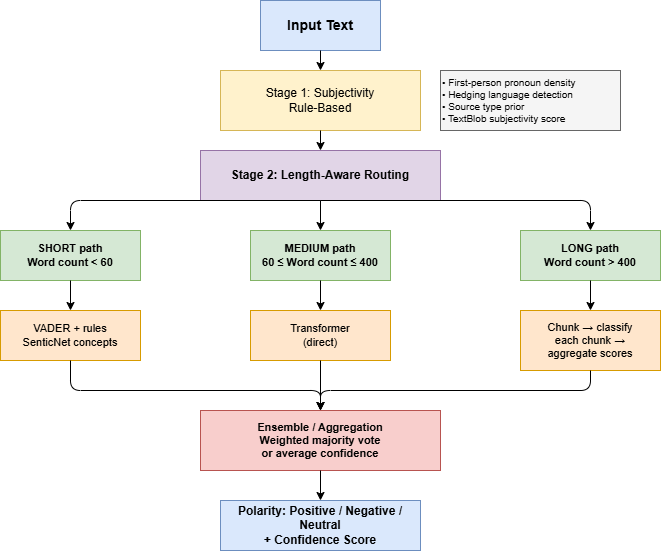

The diagram above was exported from draw.io. Its source (the exported page's mxGraphModel, read from the mxfile embedded in the PNG):
<mxGraphModel dx="1571" dy="834" grid="1" gridSize="10" guides="1" tooltips="1" connect="1" arrows="1" fold="1" page="1" pageScale="1" pageWidth="827" pageHeight="1169" math="0" shadow="0">
  <root>
    <mxCell id="0" />
    <mxCell id="1" parent="0" />
    <mxCell id="2" parent="1" style=" rounded=1;whiteSpace=wrap;html=1;fillColor=#dae8fc;strokeColor=#6c8ebf;fontSize=14;fontStyle=1;" value="Input Text" vertex="1">
      <mxGeometry height="50" width="120" x="340" y="30" as="geometry" />
    </mxCell>
    <mxCell id="3" parent="1" style=" rounded=1;whiteSpace=wrap;html=1;fillColor=#fff2cc;strokeColor=#d6b656;fontSize=12;align=center;" value="Stage 1: Subjectivity&#10;Rule-Based" vertex="1">
      <mxGeometry height="60" width="200" x="300" y="100" as="geometry" />
    </mxCell>
    <mxCell id="4" parent="1" style=" rounded=0;whiteSpace=wrap;html=1;fillColor=#f5f5f5;strokeColor=#666666;fontSize=10;align=left;" value="• First-person pronoun density&#10;• Hedging language detection&#10;• Source type prior&#10;• TextBlob subjectivity score" vertex="1">
      <mxGeometry height="60" width="180" x="520" y="100" as="geometry" />
    </mxCell>
    <mxCell id="5" parent="1" style=" rounded=1;whiteSpace=wrap;html=1;fillColor=#e1d5e7;strokeColor=#9673a6;fontSize=12;fontStyle=1;" value="Stage 2: Length-Aware Routing" vertex="1">
      <mxGeometry height="50" width="240" x="280" y="180" as="geometry" />
    </mxCell>
    <mxCell id="6" parent="1" style=" rounded=1;whiteSpace=wrap;html=1;fillColor=#d5e8d4;strokeColor=#82b366;fontSize=11;fontStyle=1;" value="SHORT path&#10;Word count &lt; 60" vertex="1">
      <mxGeometry height="50" width="140" x="80" y="260" as="geometry" />
    </mxCell>
    <mxCell id="7" parent="1" style=" rounded=1;whiteSpace=wrap;html=1;fillColor=#d5e8d4;strokeColor=#82b366;fontSize=11;fontStyle=1;" value="MEDIUM path&#10;60 ≤ Word count ≤ 400" vertex="1">
      <mxGeometry height="50" width="140" x="330" y="260" as="geometry" />
    </mxCell>
    <mxCell id="8" parent="1" style=" rounded=1;whiteSpace=wrap;html=1;fillColor=#d5e8d4;strokeColor=#82b366;fontSize=11;fontStyle=1;" value="LONG path&#10;Word count &gt; 400" vertex="1">
      <mxGeometry height="50" width="140" x="600" y="260" as="geometry" />
    </mxCell>
    <mxCell id="9" parent="1" style=" rounded=1;whiteSpace=wrap;html=1;fillColor=#ffe6cc;strokeColor=#d79b00;fontSize=11;" value="VADER + rules&#10;SenticNet concepts" vertex="1">
      <mxGeometry height="50" width="140" x="80" y="340" as="geometry" />
    </mxCell>
    <mxCell id="10" parent="1" style=" rounded=1;whiteSpace=wrap;html=1;fillColor=#ffe6cc;strokeColor=#d79b00;fontSize=11;" value="Transformer&#10;(direct)" vertex="1">
      <mxGeometry height="50" width="140" x="330" y="340" as="geometry" />
    </mxCell>
    <mxCell id="11" parent="1" style=" rounded=1;whiteSpace=wrap;html=1;fillColor=#ffe6cc;strokeColor=#d79b00;fontSize=11;" value="Chunk → classify&#10;each chunk →&#10;aggregate scores" vertex="1">
      <mxGeometry height="60" width="140" x="600" y="340" as="geometry" />
    </mxCell>
    <mxCell id="12" parent="1" style=" rounded=1;whiteSpace=wrap;html=1;fillColor=#f8cecc;strokeColor=#b85450;fontSize=11;fontStyle=1;" value="Ensemble / Aggregation&#10;Weighted majority vote&#10;or average confidence" vertex="1">
      <mxGeometry height="60" width="240" x="280" y="440" as="geometry" />
    </mxCell>
    <mxCell id="13" parent="1" style=" rounded=1;whiteSpace=wrap;html=1;fillColor=#dae8fc;strokeColor=#6c8ebf;fontSize=12;fontStyle=1;" value="Polarity: Positive / Negative / Neutral&#10;+ Confidence Score" vertex="1">
      <mxGeometry height="50" width="200" x="300" y="530" as="geometry" />
    </mxCell>
    <mxCell id="14" edge="1" parent="1" source="2" style=" edgeStyle=orthogonalEdgeStyle;endArrow=classic;html=1;exitX=0.5;exitY=1;entryX=0.5;entryY=0;" target="3">
      <mxGeometry relative="1" as="geometry" />
    </mxCell>
    <mxCell id="15" edge="1" parent="1" source="3" style=" edgeStyle=orthogonalEdgeStyle;endArrow=classic;html=1;exitX=0.5;exitY=1;entryX=0.5;entryY=0;" target="5">
      <mxGeometry relative="1" as="geometry" />
    </mxCell>
    <mxCell id="16" edge="1" parent="1" source="5" style=" edgeStyle=orthogonalEdgeStyle;endArrow=classic;html=1;exitX=0.5;exitY=1;entryX=0.5;entryY=0;" target="6">
      <mxGeometry relative="1" as="geometry">
        <Array as="points">
          <mxPoint x="150" y="230" />
        </Array>
      </mxGeometry>
    </mxCell>
    <mxCell id="17" edge="1" parent="1" source="5" style=" edgeStyle=orthogonalEdgeStyle;endArrow=classic;html=1;exitX=0.5;exitY=1;entryX=0.5;entryY=0;" target="7">
      <mxGeometry relative="1" as="geometry" />
    </mxCell>
    <mxCell id="18" edge="1" parent="1" source="5" style=" edgeStyle=orthogonalEdgeStyle;endArrow=classic;html=1;exitX=0.5;exitY=1;entryX=0.5;entryY=0;" target="8">
      <mxGeometry relative="1" as="geometry">
        <Array as="points">
          <mxPoint x="670" y="230" />
        </Array>
      </mxGeometry>
    </mxCell>
    <mxCell id="19" edge="1" parent="1" source="6" style=" edgeStyle=orthogonalEdgeStyle;endArrow=classic;html=1;exitX=0.5;exitY=1;entryX=0.5;entryY=0;" target="9">
      <mxGeometry relative="1" as="geometry" />
    </mxCell>
    <mxCell id="20" edge="1" parent="1" source="7" style=" edgeStyle=orthogonalEdgeStyle;endArrow=classic;html=1;exitX=0.5;exitY=1;entryX=0.5;entryY=0;" target="10">
      <mxGeometry relative="1" as="geometry" />
    </mxCell>
    <mxCell id="21" edge="1" parent="1" source="8" style=" edgeStyle=orthogonalEdgeStyle;endArrow=classic;html=1;exitX=0.5;exitY=1;entryX=0.5;entryY=0;" target="11">
      <mxGeometry relative="1" as="geometry" />
    </mxCell>
    <mxCell id="22" edge="1" parent="1" source="9" style=" edgeStyle=orthogonalEdgeStyle;endArrow=classic;html=1;exitX=0.5;exitY=1;entryX=0.5;entryY=0;" target="12">
      <mxGeometry relative="1" as="geometry">
        <Array as="points">
          <mxPoint x="150" y="420" />
          <mxPoint x="400" y="420" />
        </Array>
      </mxGeometry>
    </mxCell>
    <mxCell id="23" edge="1" parent="1" source="10" style=" edgeStyle=orthogonalEdgeStyle;endArrow=classic;html=1;exitX=0.5;exitY=1;entryX=0.5;entryY=0;" target="12">
      <mxGeometry relative="1" as="geometry" />
    </mxCell>
    <mxCell id="24" edge="1" parent="1" source="11" style=" edgeStyle=orthogonalEdgeStyle;endArrow=classic;html=1;exitX=0.5;exitY=1;entryX=0.5;entryY=0;" target="12">
      <mxGeometry relative="1" as="geometry">
        <Array as="points">
          <mxPoint x="670" y="420" />
          <mxPoint x="400" y="420" />
        </Array>
      </mxGeometry>
    </mxCell>
    <mxCell id="25" edge="1" parent="1" source="12" style=" edgeStyle=orthogonalEdgeStyle;endArrow=classic;html=1;exitX=0.5;exitY=1;entryX=0.5;entryY=0;" target="13">
      <mxGeometry relative="1" as="geometry" />
    </mxCell>
  </root>
</mxGraphModel>